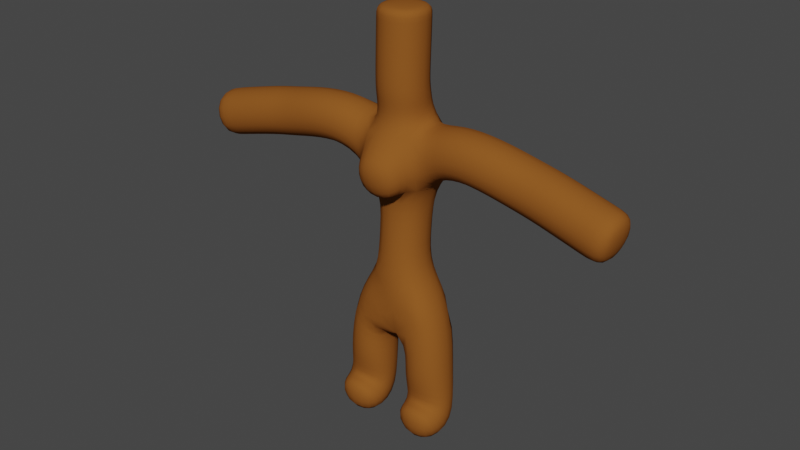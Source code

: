 # Source: gruby_default.blend  (saved by Blender 3.1.7; exported with 4.5.12 LTS)
import bpy
from mathutils import Matrix  # noqa: F401  (used for matrix-valued properties, if any)

bpy.ops.wm.read_factory_settings(use_empty=True)
scene = bpy.context.scene
scene.name = 'Scene'

# ---- collections
col_collection = bpy.data.collections.new('Collection'); scene.collection.children.link(col_collection)

# ---- materials (node trees are filled in below, after node groups)
mat_skora = bpy.data.materials.new('skora')
mat_skora.use_transparent_shadow = False
mat_skora.diffuse_color = (0.2664, 0.09084, 0.01764, 1.0)
mat_skora.roughness = 0.7469
mat_skora.specular_intensity = 0.4966

# ---- material node trees

# ---- world
world_world = bpy.data.worlds.new('World'); scene.world = world_world
world_world.use_nodes = True; world_world.node_tree.nodes.clear()
_N = world_world.node_tree.nodes; _L = world_world.node_tree.links
n0 = _N.new('ShaderNodeOutputWorld'); n0.name = 'World Output'; n0.location = (300, 300)
n1 = _N.new('ShaderNodeBackground'); n1.name = 'Background'; n1.location = (10, 300)
n1.inputs[0].default_value = (0.05088, 0.05088, 0.05088, 1.0)
_L.new(n1.outputs[0], n0.inputs[0])
n0.is_active_output = True
world_world.color = (0.05088, 0.05088, 0.05088)
world_world.use_sun_shadow = False
world_world.sun_shadow_jitter_overblur = 0.0

# ---- meshes
me_plane = bpy.data.meshes.new('Plane')
me_plane.from_pydata([(-0.353, -0.3723, 0.02844), (0.0, 0.0, 1.066), (-0.3686, 1.314e-07, 0.02844), (-0.3325, 3.527e-09, 0.9801), (0.01094, 0.07644, 2.672), (-0.5852, -2.55e-07, 2.824), (-2.035, -0.04375, 2.554), (0.005469, -2.954e-07, 3.205), (0.0, -4.255e-07, 4.019), (0.0005246, -4.13e-07, 3.926), (0.004945, -0.02279, 3.298), (0.01094, -0.4634, 2.467), (0.005469, -1.348e-07, 1.514), (-2.224, -0.04375, 2.505), (-1.31, 0.004018, 2.716), (-0.3338, -0.04196, 0.5043), (-0.9475, -0.0144, 2.807), (-1.557, -0.01581, 2.677)], [(2, 0), (15, 2), (1, 3), (12, 1), (5, 4), (16, 5), (4, 7), (9, 10), (9, 8), (10, 7), (4, 11), (4, 12), (13, 6), (17, 14), (3, 15), (14, 16), (6, 17)], [])
_uv = me_plane.uv_layers.new(name='UVMap')
_uv.uv.foreach_set('vector', [])
me_plane.materials.append(mat_skora)
me_plane.use_remesh_fix_poles = True
me_plane.use_remesh_preserve_attributes = False
me_plane.update()

# ---- objects
ob_plane = bpy.data.objects.new('Plane', me_plane)

# ---- transforms, parenting, visibility, modifiers, constraints
ob_plane.location = (0.0, 0.0, 0.0)
_m = ob_plane.modifiers.new('Mirror', 'MIRROR')
_m.merge_threshold = 0.1
_m = ob_plane.modifiers.new('Skin', 'SKIN')
_m.use_smooth_shade = True
_m = ob_plane.modifiers.new('Subdivision', 'SUBSURF')

# ---- collection membership
col_collection.objects.link(ob_plane)

# ---- scene / render settings (as saved in the file)
scene.frame_start = 1; scene.frame_end = 250; scene.frame_set(1)
scene.render.engine = 'BLENDER_EEVEE_NEXT'
scene.cycles.sampling_pattern = 'TABULATED_SOBOL'
scene.cycles.use_light_tree = False
scene.view_settings.view_transform = 'Filmic'
bpy.context.view_layer.update()

# ---- added for rendering (the .blend has no active camera and no usable light): camera, sun
cam_auto = bpy.data.cameras.new('AutoCamera')
cam_auto.lens = 50.0
cam_auto.sensor_width = 36.0
cam_auto.clip_end = 1000.0
ob_auto_camera = bpy.data.objects.new('AutoCamera', cam_auto)
scene.collection.objects.link(ob_auto_camera)
ob_auto_camera.location = (5.74662, -6.95393, 6.55445)
ob_auto_camera.rotation_euler = (1.09748, -7.21219e-08, 0.694738)
scene.camera = ob_auto_camera
light_auto_sun = bpy.data.lights.new('AutoSun', 'SUN')
light_auto_sun.energy = 3.0
light_auto_sun.angle = 0.0523599
ob_auto_sun = bpy.data.objects.new('AutoSun', light_auto_sun)
scene.collection.objects.link(ob_auto_sun)
ob_auto_sun.rotation_euler = (0.872665, 0.174533, 0.523599)
bpy.context.view_layer.update()
